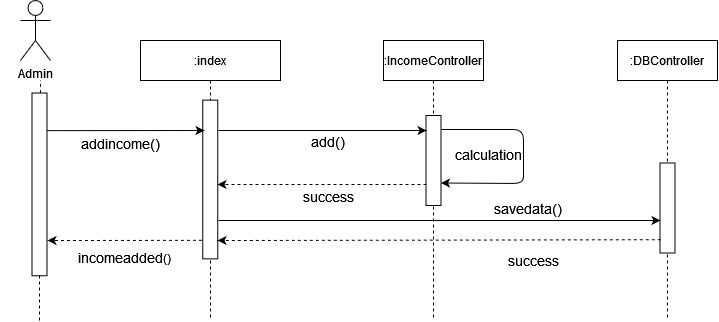

The diagram above was exported from draw.io. Its source (the exported page's mxGraphModel, read from the mxfile embedded in the PNG):
<mxGraphModel dx="868" dy="397" grid="1" gridSize="10" guides="1" tooltips="1" connect="1" arrows="1" fold="1" page="1" pageScale="1" pageWidth="850" pageHeight="1100" math="0" shadow="0">
  <root>
    <mxCell id="0" />
    <mxCell id="1" parent="0" />
    <mxCell id="7Ekcndddt87HOL9vuOtZ-26" value="&lt;font style=&quot;font-size: 14px&quot;&gt;&lt;span style=&quot;white-space: pre&quot;&gt;calculation&lt;/span&gt;&lt;/font&gt;" style="text;html=1;strokeColor=none;fillColor=none;align=center;verticalAlign=middle;whiteSpace=wrap;rounded=0;" parent="1" vertex="1">
      <mxGeometry x="488" y="184" width="40" height="20" as="geometry" />
    </mxCell>
    <mxCell id="3nuBFxr9cyL0pnOWT2aG-1" value=":index" style="shape=umlLifeline;perimeter=lifelinePerimeter;container=1;collapsible=0;recursiveResize=0;rounded=0;shadow=0;strokeWidth=1;" parent="1" vertex="1">
      <mxGeometry x="160" y="80" width="140" height="280" as="geometry" />
    </mxCell>
    <mxCell id="3nuBFxr9cyL0pnOWT2aG-5" value=":IncomeController" style="shape=umlLifeline;perimeter=lifelinePerimeter;container=1;collapsible=0;recursiveResize=0;rounded=0;shadow=0;strokeWidth=1;" parent="1" vertex="1">
      <mxGeometry x="403" y="80" width="100" height="280" as="geometry" />
    </mxCell>
    <mxCell id="7Ekcndddt87HOL9vuOtZ-4" value="Admin" style="shape=umlActor;verticalLabelPosition=bottom;verticalAlign=top;html=1;outlineConnect=0;" parent="1" vertex="1">
      <mxGeometry x="40" y="40" width="30" height="60" as="geometry" />
    </mxCell>
    <mxCell id="7Ekcndddt87HOL9vuOtZ-7" value="" style="endArrow=none;dashed=1;html=1;startArrow=none;" parent="1" source="7Ekcndddt87HOL9vuOtZ-12" edge="1">
      <mxGeometry width="50" height="50" relative="1" as="geometry">
        <mxPoint x="60" y="380" as="sourcePoint" />
        <mxPoint x="60" y="120" as="targetPoint" />
      </mxGeometry>
    </mxCell>
    <mxCell id="7Ekcndddt87HOL9vuOtZ-11" value="" style="rounded=0;whiteSpace=wrap;html=1;rotation=90;" parent="1" vertex="1">
      <mxGeometry x="150.37" y="211.5" width="158.75" height="15" as="geometry" />
    </mxCell>
    <mxCell id="7Ekcndddt87HOL9vuOtZ-10" value="" style="rounded=0;whiteSpace=wrap;html=1;rotation=90;" parent="1" vertex="1">
      <mxGeometry x="408" y="192.5" width="90" height="15" as="geometry" />
    </mxCell>
    <mxCell id="7Ekcndddt87HOL9vuOtZ-12" value="" style="rounded=0;whiteSpace=wrap;html=1;rotation=90;" parent="1" vertex="1">
      <mxGeometry x="-32.38" y="216.38" width="182.75" height="15" as="geometry" />
    </mxCell>
    <mxCell id="7Ekcndddt87HOL9vuOtZ-13" value="" style="endArrow=none;dashed=1;html=1;" parent="1" target="7Ekcndddt87HOL9vuOtZ-12" edge="1">
      <mxGeometry width="50" height="50" relative="1" as="geometry">
        <mxPoint x="59" y="360" as="sourcePoint" />
        <mxPoint x="60" y="120" as="targetPoint" />
      </mxGeometry>
    </mxCell>
    <mxCell id="7Ekcndddt87HOL9vuOtZ-14" value="" style="endArrow=classic;html=1;exitX=0.206;exitY=-0.047;exitDx=0;exitDy=0;exitPerimeter=0;" parent="1" edge="1">
      <mxGeometry width="50" height="50" relative="1" as="geometry">
        <mxPoint x="66.19999999999993" y="170.1515" as="sourcePoint" />
        <mxPoint x="224.01" y="170" as="targetPoint" />
        <Array as="points">
          <mxPoint x="224.01" y="170" />
        </Array>
      </mxGeometry>
    </mxCell>
    <mxCell id="7Ekcndddt87HOL9vuOtZ-15" value="&lt;div&gt;&lt;font style=&quot;font-size: 14px&quot;&gt;addincome()&lt;br&gt;&lt;/font&gt;&lt;/div&gt;" style="text;html=1;strokeColor=none;fillColor=none;align=center;verticalAlign=middle;whiteSpace=wrap;rounded=0;" parent="1" vertex="1">
      <mxGeometry x="51.25" y="172.5" width="180" height="20" as="geometry" />
    </mxCell>
    <mxCell id="7Ekcndddt87HOL9vuOtZ-16" value="" style="endArrow=classic;html=1;" parent="1" edge="1">
      <mxGeometry width="50" height="50" relative="1" as="geometry">
        <mxPoint x="238" y="170" as="sourcePoint" />
        <mxPoint x="446" y="170" as="targetPoint" />
      </mxGeometry>
    </mxCell>
    <mxCell id="7Ekcndddt87HOL9vuOtZ-18" value=":DBController" style="shape=umlLifeline;perimeter=lifelinePerimeter;container=1;collapsible=0;recursiveResize=0;rounded=0;shadow=0;strokeWidth=1;" parent="1" vertex="1">
      <mxGeometry x="637" y="80" width="100" height="280" as="geometry" />
    </mxCell>
    <mxCell id="7Ekcndddt87HOL9vuOtZ-19" value="" style="rounded=0;whiteSpace=wrap;html=1;rotation=90;" parent="7Ekcndddt87HOL9vuOtZ-18" vertex="1">
      <mxGeometry x="5" y="160" width="90" height="15" as="geometry" />
    </mxCell>
    <mxCell id="7Ekcndddt87HOL9vuOtZ-22" value="" style="endArrow=classic;html=1;exitX=0.114;exitY=0.017;exitDx=0;exitDy=0;exitPerimeter=0;entryX=0.75;entryY=0;entryDx=0;entryDy=0;" parent="1" target="7Ekcndddt87HOL9vuOtZ-10" edge="1">
      <mxGeometry width="50" height="50" relative="1" as="geometry">
        <mxPoint x="461.0049999999999" y="169" as="sourcePoint" />
        <mxPoint x="626.76" y="169.74" as="targetPoint" />
        <Array as="points">
          <mxPoint x="543" y="169" />
          <mxPoint x="543" y="200" />
          <mxPoint x="543" y="223" />
        </Array>
      </mxGeometry>
    </mxCell>
    <mxCell id="7Ekcndddt87HOL9vuOtZ-23" value="" style="endArrow=classic;html=1;dashed=1;" parent="1" edge="1">
      <mxGeometry width="50" height="50" relative="1" as="geometry">
        <mxPoint x="446" y="224" as="sourcePoint" />
        <mxPoint x="237" y="224" as="targetPoint" />
      </mxGeometry>
    </mxCell>
    <mxCell id="7Ekcndddt87HOL9vuOtZ-25" value="&lt;font style=&quot;font-size: 14px&quot;&gt;success&lt;/font&gt;" style="text;html=1;strokeColor=none;fillColor=none;align=center;verticalAlign=middle;whiteSpace=wrap;rounded=0;" parent="1" vertex="1">
      <mxGeometry x="328" y="226.38" width="40" height="20" as="geometry" />
    </mxCell>
    <mxCell id="7Ekcndddt87HOL9vuOtZ-28" value="" style="endArrow=classic;html=1;" parent="1" edge="1">
      <mxGeometry width="50" height="50" relative="1" as="geometry">
        <mxPoint x="238" y="260" as="sourcePoint" />
        <mxPoint x="680" y="260" as="targetPoint" />
      </mxGeometry>
    </mxCell>
    <mxCell id="7Ekcndddt87HOL9vuOtZ-33" value="&lt;font style=&quot;font-size: 14px&quot;&gt;add()&lt;/font&gt;" style="text;html=1;strokeColor=none;fillColor=none;align=center;verticalAlign=middle;whiteSpace=wrap;rounded=0;" parent="1" vertex="1">
      <mxGeometry x="328" y="171" width="40" height="20" as="geometry" />
    </mxCell>
    <mxCell id="7Ekcndddt87HOL9vuOtZ-32" value="&lt;font style=&quot;font-size: 14px&quot;&gt;&lt;span style=&quot;white-space: pre&quot;&gt;savedata&lt;/span&gt;()&lt;/font&gt;" style="text;html=1;align=center;verticalAlign=middle;whiteSpace=wrap;rounded=0;" parent="1" vertex="1">
      <mxGeometry x="528" y="238" width="40" height="20" as="geometry" />
    </mxCell>
    <mxCell id="7Ekcndddt87HOL9vuOtZ-35" value="&lt;font style=&quot;font-size: 14px&quot;&gt;&lt;span style=&quot;white-space: pre&quot;&gt;success&lt;/span&gt;&lt;span style=&quot;white-space: pre&quot;&gt;&lt;/span&gt;&lt;/font&gt;" style="text;html=1;align=center;verticalAlign=middle;whiteSpace=wrap;rounded=0;" parent="1" vertex="1">
      <mxGeometry x="533" y="290" width="40" height="20" as="geometry" />
    </mxCell>
    <mxCell id="7Ekcndddt87HOL9vuOtZ-73" value="" style="endArrow=classic;html=1;dashed=1;exitX=0.852;exitY=0.946;exitDx=0;exitDy=0;exitPerimeter=0;" parent="1" source="7Ekcndddt87HOL9vuOtZ-19" edge="1">
      <mxGeometry width="50" height="50" relative="1" as="geometry">
        <mxPoint x="675.4350000000002" y="279.99" as="sourcePoint" />
        <mxPoint x="237" y="280" as="targetPoint" />
        <Array as="points" />
      </mxGeometry>
    </mxCell>
    <mxCell id="7Ekcndddt87HOL9vuOtZ-74" value="&lt;div&gt;&lt;font style=&quot;font-size: 14px&quot;&gt;incomeadded&lt;/font&gt;()&lt;/div&gt;" style="text;html=1;strokeColor=none;fillColor=none;align=center;verticalAlign=middle;whiteSpace=wrap;rounded=0;" parent="1" vertex="1">
      <mxGeometry x="19.870000000000005" y="287" width="248.75" height="20" as="geometry" />
    </mxCell>
    <mxCell id="px2t9lMNfF6Y1xQySDtg-2" value="" style="endArrow=classic;html=1;dashed=1;exitX=0.883;exitY=1.056;exitDx=0;exitDy=0;exitPerimeter=0;" parent="1" source="7Ekcndddt87HOL9vuOtZ-11" edge="1">
      <mxGeometry width="50" height="50" relative="1" as="geometry">
        <mxPoint x="505.43499999999995" y="279.9999999999999" as="sourcePoint" />
        <mxPoint x="67" y="280.01" as="targetPoint" />
        <Array as="points" />
      </mxGeometry>
    </mxCell>
  </root>
</mxGraphModel>